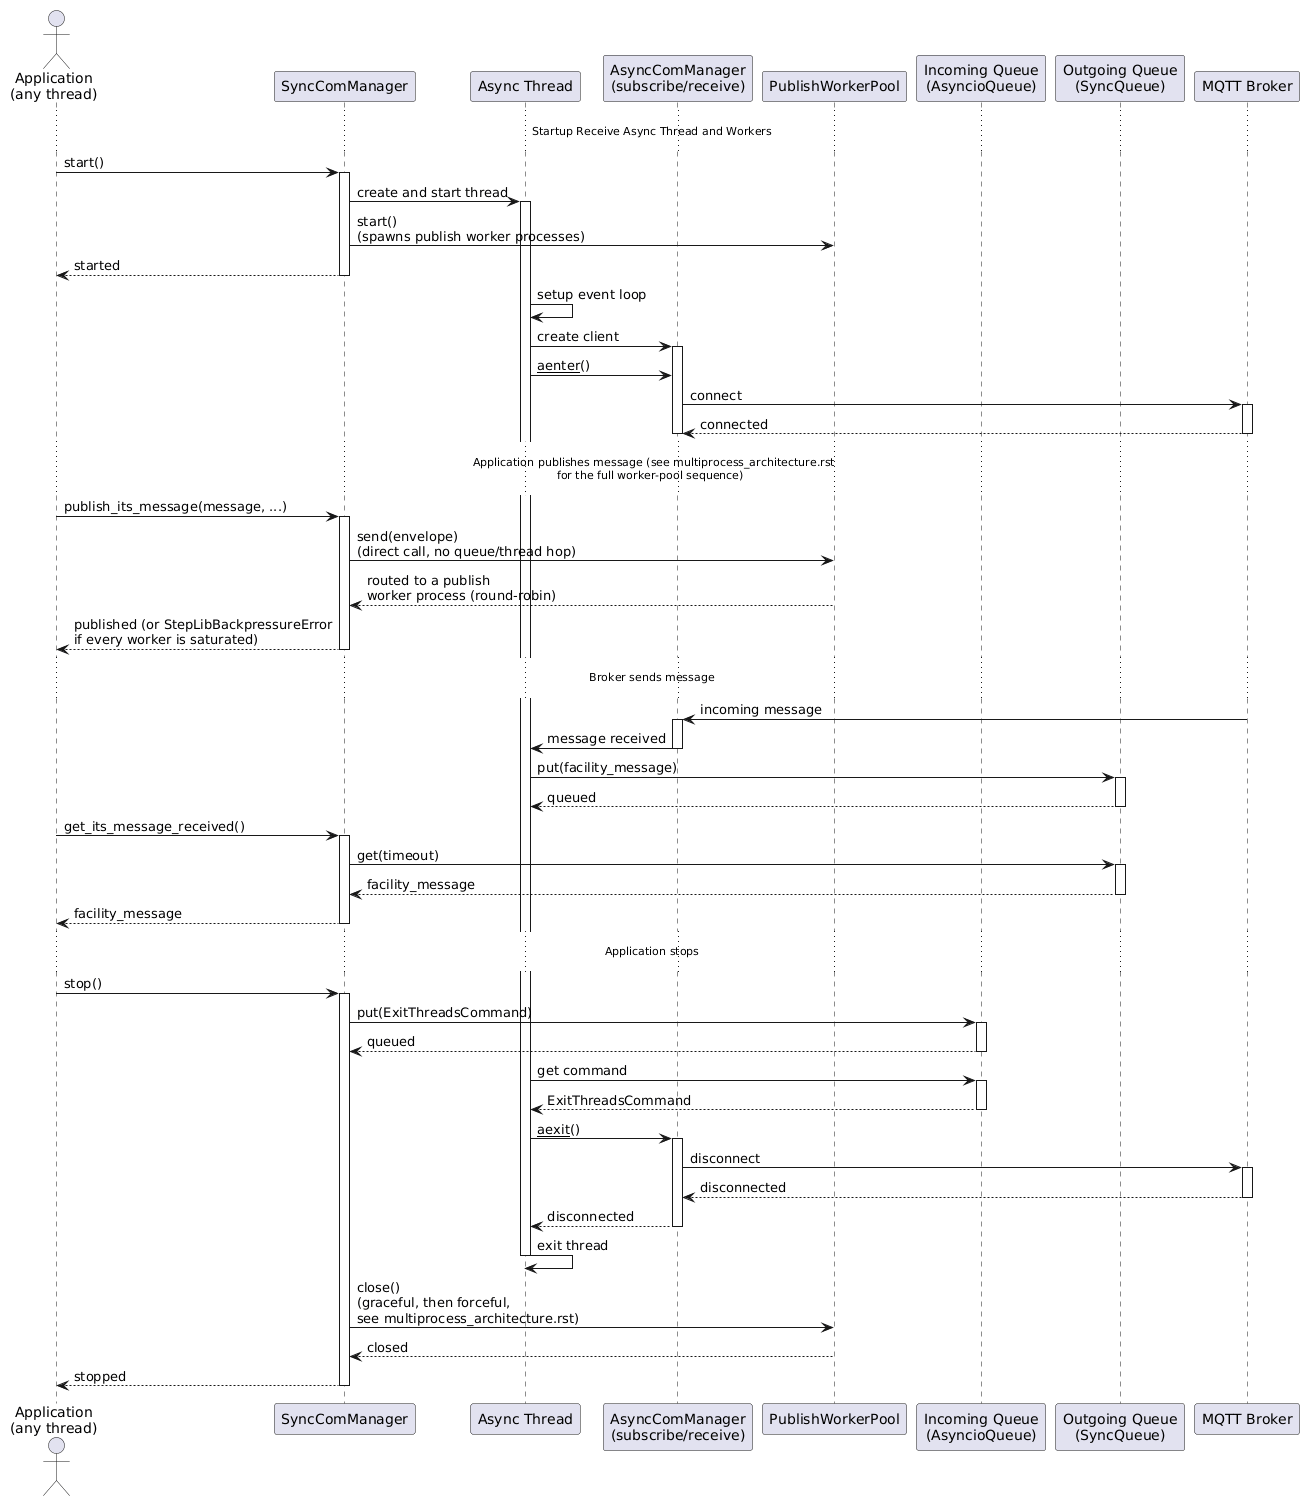

The diagram above was rendered by PlantUML. Its source (embedded in the PNG):
@startuml
actor "Application\n(any thread)" as App
participant "SyncComManager" as SCM
participant "Async Thread" as AsyncThread
participant "AsyncComManager\n(subscribe/receive)" as ACM
participant "PublishWorkerPool" as Pool
participant "Incoming Queue\n(AsyncioQueue)" as InQueue
participant "Outgoing Queue\n(SyncQueue)" as OutQueue
participant "MQTT Broker" as Broker

... Startup Receive Async Thread and Workers ...

App -> SCM: start()
activate SCM
SCM -> AsyncThread: create and start thread
activate AsyncThread
SCM -> Pool: start()\n(spawns publish worker processes)
SCM --> App: started
deactivate SCM

AsyncThread -> AsyncThread: setup event loop
AsyncThread -> ACM: create client
activate ACM
AsyncThread -> ACM: __aenter__()
ACM -> Broker: connect
activate Broker
Broker --> ACM: connected
deactivate Broker
deactivate ACM

... Application publishes message (see multiprocess_architecture.rst\nfor the full worker-pool sequence) ...

App -> SCM: publish_its_message(message, ...)
activate SCM
SCM -> Pool: send(envelope)\n(direct call, no queue/thread hop)
Pool --> SCM: routed to a publish\nworker process (round-robin)
SCM --> App: published (or StepLibBackpressureError\nif every worker is saturated)
deactivate SCM

... Broker sends message ...

Broker -> ACM: incoming message
activate ACM
ACM -> AsyncThread: message received
deactivate ACM

AsyncThread -> OutQueue: put(facility_message)
activate OutQueue
OutQueue --> AsyncThread: queued
deactivate OutQueue

App -> SCM: get_its_message_received()
activate SCM
SCM -> OutQueue: get(timeout)
activate OutQueue
OutQueue --> SCM: facility_message
deactivate OutQueue
SCM --> App: facility_message
deactivate SCM

... Application stops ...

App -> SCM: stop()
activate SCM
SCM -> InQueue: put(ExitThreadsCommand)
activate InQueue
InQueue --> SCM: queued
deactivate InQueue

AsyncThread -> InQueue: get command
activate InQueue
InQueue --> AsyncThread: ExitThreadsCommand
deactivate InQueue

AsyncThread -> ACM: __aexit__()
activate ACM
ACM -> Broker: disconnect
activate Broker
Broker --> ACM: disconnected
deactivate Broker
ACM --> AsyncThread: disconnected
deactivate ACM

AsyncThread -> AsyncThread: exit thread
deactivate AsyncThread

SCM -> Pool: close()\n(graceful, then forceful,\nsee multiprocess_architecture.rst)
Pool --> SCM: closed

SCM --> App: stopped
deactivate SCM
@enduml